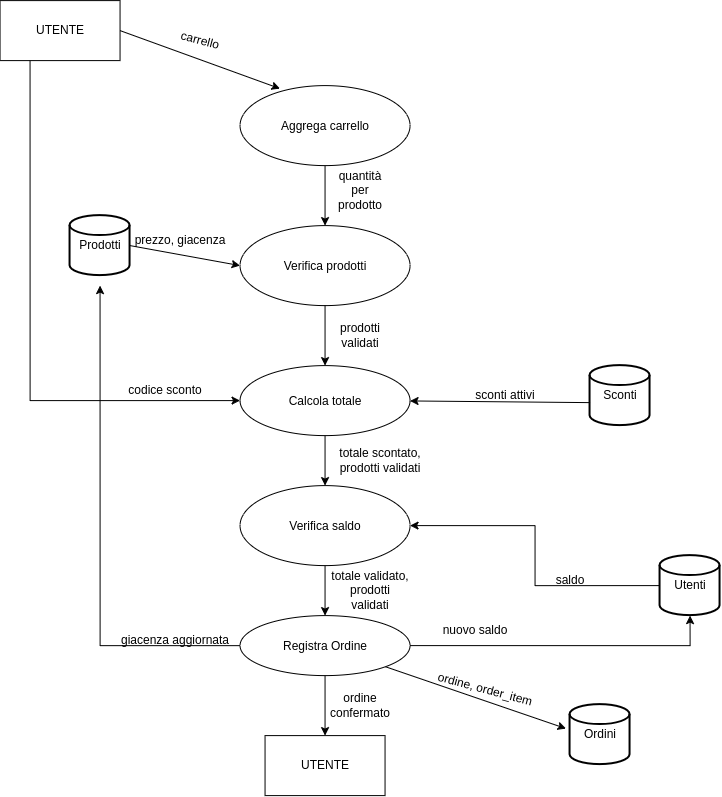

The diagram above was exported from draw.io. Its source (the exported page's mxGraphModel, read from the mxfile embedded in the PNG):
<mxGraphModel dx="1425" dy="835" grid="1" gridSize="10" guides="1" tooltips="1" connect="1" arrows="1" fold="1" page="1" pageScale="1" pageWidth="827" pageHeight="1169" math="0" shadow="0">
  <root>
    <mxCell id="0" />
    <mxCell id="1" parent="0" />
    <mxCell id="uetFrXzK54lq8DGCvEHk-67" edge="1" parent="1" source="uetFrXzK54lq8DGCvEHk-1" style="edgeStyle=orthogonalEdgeStyle;rounded=0;orthogonalLoop=1;jettySize=auto;html=1;exitX=0.25;exitY=1;exitDx=0;exitDy=0;entryX=0;entryY=0.5;entryDx=0;entryDy=0;" target="uetFrXzK54lq8DGCvEHk-45">
      <mxGeometry relative="1" as="geometry" />
    </mxCell>
    <mxCell id="uetFrXzK54lq8DGCvEHk-1" parent="1" style="rounded=0;whiteSpace=wrap;html=1;" value="UTENTE" vertex="1">
      <mxGeometry height="60" width="120" x="10" y="345" as="geometry" />
    </mxCell>
    <mxCell id="uetFrXzK54lq8DGCvEHk-4" edge="1" parent="1" source="uetFrXzK54lq8DGCvEHk-1" style="endArrow=classic;html=1;rounded=0;exitX=1;exitY=0.5;exitDx=0;exitDy=0;entryX=0.235;entryY=0.038;entryDx=0;entryDy=0;entryPerimeter=0;" target="uetFrXzK54lq8DGCvEHk-35" value="">
      <mxGeometry height="50" relative="1" width="50" as="geometry">
        <mxPoint x="130" y="390" as="sourcePoint" />
        <mxPoint x="310" y="450" as="targetPoint" />
      </mxGeometry>
    </mxCell>
    <mxCell id="uetFrXzK54lq8DGCvEHk-5" parent="1" style="text;html=1;whiteSpace=wrap;strokeColor=none;fillColor=none;align=center;verticalAlign=middle;rounded=0;rotation=15;" value="carrello" vertex="1">
      <mxGeometry height="30" width="180" x="120" y="370" as="geometry" />
    </mxCell>
    <mxCell id="uetFrXzK54lq8DGCvEHk-6" parent="1" style="strokeWidth=2;html=1;shape=mxgraph.flowchart.database;whiteSpace=wrap;" value="Sconti" vertex="1">
      <mxGeometry height="60" width="60" x="600" y="710" as="geometry" />
    </mxCell>
    <mxCell id="uetFrXzK54lq8DGCvEHk-8" edge="1" parent="1" source="uetFrXzK54lq8DGCvEHk-6" style="endArrow=classic;html=1;rounded=0;exitX=0;exitY=0.617;exitDx=0;exitDy=0;exitPerimeter=0;" target="uetFrXzK54lq8DGCvEHk-45" value="">
      <mxGeometry height="50" relative="1" width="50" as="geometry">
        <mxPoint x="310" y="250" as="sourcePoint" />
        <mxPoint x="430" y="760" as="targetPoint" />
      </mxGeometry>
    </mxCell>
    <mxCell id="uetFrXzK54lq8DGCvEHk-10" parent="1" style="text;html=1;whiteSpace=wrap;strokeColor=none;fillColor=none;align=center;verticalAlign=middle;rounded=0;rotation=0;" value="sconti attivi" vertex="1">
      <mxGeometry height="30" width="90" x="470" y="725" as="geometry" />
    </mxCell>
    <mxCell id="uetFrXzK54lq8DGCvEHk-11" parent="1" style="strokeWidth=2;html=1;shape=mxgraph.flowchart.database;whiteSpace=wrap;" value="Prodotti" vertex="1">
      <mxGeometry height="60" width="60" x="80" y="560" as="geometry" />
    </mxCell>
    <mxCell id="uetFrXzK54lq8DGCvEHk-12" edge="1" parent="1" source="uetFrXzK54lq8DGCvEHk-11" style="endArrow=classic;html=1;rounded=0;exitX=1;exitY=0.5;exitDx=0;exitDy=0;exitPerimeter=0;entryX=0;entryY=0.5;entryDx=0;entryDy=0;" target="uetFrXzK54lq8DGCvEHk-42" value="">
      <mxGeometry height="50" relative="1" width="50" as="geometry">
        <mxPoint x="480" y="320" as="sourcePoint" />
        <mxPoint x="220" y="620" as="targetPoint" />
      </mxGeometry>
    </mxCell>
    <mxCell id="uetFrXzK54lq8DGCvEHk-69" edge="1" parent="1" source="uetFrXzK54lq8DGCvEHk-14" style="edgeStyle=orthogonalEdgeStyle;rounded=0;orthogonalLoop=1;jettySize=auto;html=1;exitX=0;exitY=0.5;exitDx=0;exitDy=0;exitPerimeter=0;entryX=1;entryY=0.5;entryDx=0;entryDy=0;" target="uetFrXzK54lq8DGCvEHk-52">
      <mxGeometry relative="1" as="geometry" />
    </mxCell>
    <mxCell id="uetFrXzK54lq8DGCvEHk-14" parent="1" style="strokeWidth=2;html=1;shape=mxgraph.flowchart.database;whiteSpace=wrap;" value="Utenti" vertex="1">
      <mxGeometry height="60" width="60" x="670" y="900" as="geometry" />
    </mxCell>
    <mxCell id="uetFrXzK54lq8DGCvEHk-15" parent="1" style="strokeWidth=2;html=1;shape=mxgraph.flowchart.database;whiteSpace=wrap;" value="Ordini" vertex="1">
      <mxGeometry height="60" width="60" x="580" y="1049" as="geometry" />
    </mxCell>
    <mxCell id="uetFrXzK54lq8DGCvEHk-17" edge="1" parent="1" source="uetFrXzK54lq8DGCvEHk-57" style="endArrow=classic;html=1;rounded=0;exitX=1;exitY=1;exitDx=0;exitDy=0;entryX=-0.067;entryY=0.4;entryDx=0;entryDy=0;entryPerimeter=0;" target="uetFrXzK54lq8DGCvEHk-15" value="">
      <mxGeometry height="50" relative="1" width="50" as="geometry">
        <mxPoint x="465.1040764008567" y="418.28427124746213" as="sourcePoint" />
        <mxPoint x="410" y="531" as="targetPoint" />
      </mxGeometry>
    </mxCell>
    <mxCell id="uetFrXzK54lq8DGCvEHk-23" parent="1" style="text;html=1;whiteSpace=wrap;strokeColor=none;fillColor=none;align=center;verticalAlign=middle;rounded=0;rotation=0;" value="prezzo, giacenza" vertex="1">
      <mxGeometry height="20" width="140" x="120" y="575" as="geometry" />
    </mxCell>
    <mxCell id="uetFrXzK54lq8DGCvEHk-28" parent="1" style="text;html=1;whiteSpace=wrap;strokeColor=none;fillColor=none;align=center;verticalAlign=middle;rounded=0;rotation=0;" value="saldo" vertex="1">
      <mxGeometry height="30" width="60" x="550" y="910" as="geometry" />
    </mxCell>
    <mxCell id="uetFrXzK54lq8DGCvEHk-29" parent="1" style="text;html=1;whiteSpace=wrap;strokeColor=none;fillColor=none;align=center;verticalAlign=middle;rounded=0;rotation=0;" value="nuovo saldo" vertex="1">
      <mxGeometry height="30" width="90" x="440" y="960" as="geometry" />
    </mxCell>
    <mxCell id="uetFrXzK54lq8DGCvEHk-30" parent="1" style="text;html=1;whiteSpace=wrap;strokeColor=none;fillColor=none;align=center;verticalAlign=middle;rounded=0;rotation=15;" value="ordine, order_item" vertex="1">
      <mxGeometry height="30" width="130" x="430" y="1019" as="geometry" />
    </mxCell>
    <mxCell id="uetFrXzK54lq8DGCvEHk-43" edge="1" parent="1" source="uetFrXzK54lq8DGCvEHk-35" style="edgeStyle=orthogonalEdgeStyle;rounded=0;orthogonalLoop=1;jettySize=auto;html=1;exitX=0.5;exitY=1;exitDx=0;exitDy=0;entryX=0.5;entryY=0;entryDx=0;entryDy=0;" target="uetFrXzK54lq8DGCvEHk-42">
      <mxGeometry relative="1" as="geometry" />
    </mxCell>
    <mxCell id="uetFrXzK54lq8DGCvEHk-35" parent="1" style="ellipse;whiteSpace=wrap;html=1;shapeInside=1;" value="Aggrega carrello" vertex="1">
      <mxGeometry height="80" width="170" x="250" y="430" as="geometry" />
    </mxCell>
    <mxCell id="uetFrXzK54lq8DGCvEHk-46" edge="1" parent="1" source="uetFrXzK54lq8DGCvEHk-42" style="edgeStyle=orthogonalEdgeStyle;rounded=0;orthogonalLoop=1;jettySize=auto;html=1;exitX=0.5;exitY=1;exitDx=0;exitDy=0;entryX=0.5;entryY=0;entryDx=0;entryDy=0;" target="uetFrXzK54lq8DGCvEHk-45">
      <mxGeometry relative="1" as="geometry" />
    </mxCell>
    <mxCell id="uetFrXzK54lq8DGCvEHk-42" parent="1" style="ellipse;whiteSpace=wrap;html=1;shapeInside=1;" value="Verifica prodotti" vertex="1">
      <mxGeometry height="80" width="170" x="250" y="570" as="geometry" />
    </mxCell>
    <mxCell id="uetFrXzK54lq8DGCvEHk-44" parent="1" style="text;html=1;whiteSpace=wrap;strokeColor=none;fillColor=none;align=center;verticalAlign=middle;rounded=0;" value="quantità per prodotto" vertex="1">
      <mxGeometry height="30" width="60" x="340" y="520" as="geometry" />
    </mxCell>
    <mxCell id="uetFrXzK54lq8DGCvEHk-66" edge="1" parent="1" source="uetFrXzK54lq8DGCvEHk-45" style="edgeStyle=orthogonalEdgeStyle;rounded=0;orthogonalLoop=1;jettySize=auto;html=1;exitX=0.5;exitY=1;exitDx=0;exitDy=0;entryX=0.5;entryY=0;entryDx=0;entryDy=0;" target="uetFrXzK54lq8DGCvEHk-52">
      <mxGeometry relative="1" as="geometry" />
    </mxCell>
    <mxCell id="uetFrXzK54lq8DGCvEHk-45" parent="1" style="ellipse;whiteSpace=wrap;html=1;shapeInside=1;" value="Calcola totale" vertex="1">
      <mxGeometry height="70" width="170" x="250" y="710" as="geometry" />
    </mxCell>
    <mxCell id="uetFrXzK54lq8DGCvEHk-47" parent="1" style="text;html=1;whiteSpace=wrap;strokeColor=none;fillColor=none;align=center;verticalAlign=middle;rounded=0;" value="prodotti validati" vertex="1">
      <mxGeometry height="30" width="60" x="340" y="665" as="geometry" />
    </mxCell>
    <mxCell id="uetFrXzK54lq8DGCvEHk-58" edge="1" parent="1" source="uetFrXzK54lq8DGCvEHk-52" style="edgeStyle=orthogonalEdgeStyle;rounded=0;orthogonalLoop=1;jettySize=auto;html=1;exitX=0.5;exitY=1;exitDx=0;exitDy=0;entryX=0.5;entryY=0;entryDx=0;entryDy=0;" target="uetFrXzK54lq8DGCvEHk-57">
      <mxGeometry relative="1" as="geometry">
        <mxPoint x="335" y="1050" as="targetPoint" />
      </mxGeometry>
    </mxCell>
    <mxCell id="uetFrXzK54lq8DGCvEHk-52" parent="1" style="ellipse;whiteSpace=wrap;html=1;shapeInside=1;" value="Verifica saldo" vertex="1">
      <mxGeometry height="80" width="170" x="250" y="830" as="geometry" />
    </mxCell>
    <mxCell id="uetFrXzK54lq8DGCvEHk-56" parent="1" style="text;html=1;whiteSpace=wrap;strokeColor=none;fillColor=none;align=center;verticalAlign=middle;rounded=0;" value="totale scontato, prodotti validati" vertex="1">
      <mxGeometry height="30" width="100" x="340" y="790" as="geometry" />
    </mxCell>
    <mxCell id="uetFrXzK54lq8DGCvEHk-72" edge="1" parent="1" source="uetFrXzK54lq8DGCvEHk-57" style="edgeStyle=orthogonalEdgeStyle;rounded=0;orthogonalLoop=1;jettySize=auto;html=1;">
      <mxGeometry relative="1" as="geometry">
        <mxPoint x="110" y="630" as="targetPoint" />
      </mxGeometry>
    </mxCell>
    <mxCell id="uetFrXzK54lq8DGCvEHk-78" edge="1" parent="1" source="uetFrXzK54lq8DGCvEHk-57" style="edgeStyle=orthogonalEdgeStyle;rounded=0;orthogonalLoop=1;jettySize=auto;html=1;exitX=0.5;exitY=1;exitDx=0;exitDy=0;" target="uetFrXzK54lq8DGCvEHk-60">
      <mxGeometry relative="1" as="geometry" />
    </mxCell>
    <mxCell id="uetFrXzK54lq8DGCvEHk-57" parent="1" style="ellipse;whiteSpace=wrap;html=1;shapeInside=1;" value="Registra Ordine" vertex="1">
      <mxGeometry height="60" width="170" x="250" y="960" as="geometry" />
    </mxCell>
    <mxCell id="uetFrXzK54lq8DGCvEHk-60" parent="1" style="rounded=0;whiteSpace=wrap;html=1;" value="UTENTE" vertex="1">
      <mxGeometry height="60" width="120" x="275" y="1080" as="geometry" />
    </mxCell>
    <mxCell id="uetFrXzK54lq8DGCvEHk-63" parent="1" style="text;html=1;whiteSpace=wrap;strokeColor=none;fillColor=none;align=center;verticalAlign=middle;rounded=0;" value="ordine confermato" vertex="1">
      <mxGeometry height="30" width="60" x="340" y="1035" as="geometry" />
    </mxCell>
    <mxCell id="uetFrXzK54lq8DGCvEHk-68" parent="1" style="text;html=1;whiteSpace=wrap;strokeColor=none;fillColor=none;align=center;verticalAlign=middle;rounded=0;" value="codice sconto" vertex="1">
      <mxGeometry height="30" width="100" x="125" y="720" as="geometry" />
    </mxCell>
    <mxCell id="uetFrXzK54lq8DGCvEHk-71" edge="1" parent="1" source="uetFrXzK54lq8DGCvEHk-57" style="edgeStyle=orthogonalEdgeStyle;rounded=0;orthogonalLoop=1;jettySize=auto;html=1;exitX=1;exitY=0.5;exitDx=0;exitDy=0;entryX=0.5;entryY=1;entryDx=0;entryDy=0;entryPerimeter=0;" target="uetFrXzK54lq8DGCvEHk-14">
      <mxGeometry relative="1" as="geometry" />
    </mxCell>
    <mxCell id="uetFrXzK54lq8DGCvEHk-73" parent="1" style="text;html=1;whiteSpace=wrap;strokeColor=none;fillColor=none;align=center;verticalAlign=middle;rounded=0;" value="giacenza aggiornata" vertex="1">
      <mxGeometry height="30" width="130" x="120" y="970" as="geometry" />
    </mxCell>
    <mxCell id="uetFrXzK54lq8DGCvEHk-59" parent="1" style="text;html=1;whiteSpace=wrap;strokeColor=none;fillColor=none;align=center;verticalAlign=middle;rounded=0;" value="totale validato, prodotti validati" vertex="1">
      <mxGeometry height="30" width="80" x="340" y="920" as="geometry" />
    </mxCell>
  </root>
</mxGraphModel>